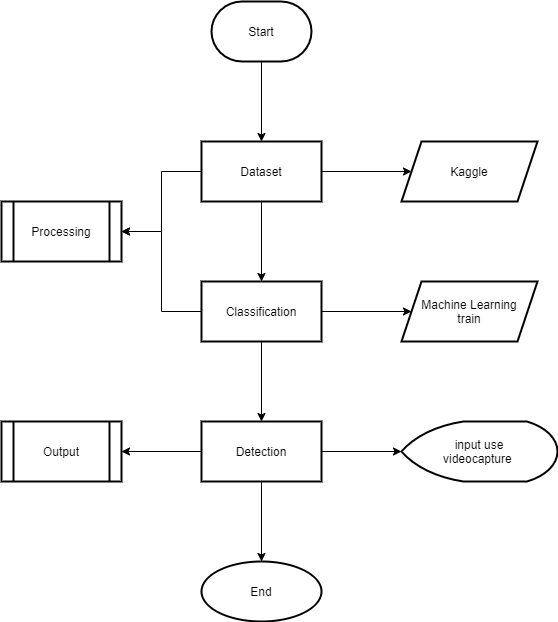

The diagram above was exported from draw.io. Its source (the exported page's mxGraphModel, read from the mxfile embedded in the PNG):
<mxGraphModel dx="1038" dy="547" grid="1" gridSize="10" guides="1" tooltips="1" connect="1" arrows="1" fold="1" page="1" pageScale="1" pageWidth="827" pageHeight="1169" math="0" shadow="0">
  <root>
    <mxCell id="WIyWlLk6GJQsqaUBKTNV-0" />
    <mxCell id="WIyWlLk6GJQsqaUBKTNV-1" parent="WIyWlLk6GJQsqaUBKTNV-0" />
    <mxCell id="_sz32bhqBSINujO_akL3-0" value="" style="edgeStyle=orthogonalEdgeStyle;rounded=0;orthogonalLoop=1;jettySize=auto;html=1;" edge="1" parent="WIyWlLk6GJQsqaUBKTNV-1" source="_sz32bhqBSINujO_akL3-1" target="_sz32bhqBSINujO_akL3-5">
      <mxGeometry relative="1" as="geometry" />
    </mxCell>
    <mxCell id="_sz32bhqBSINujO_akL3-1" value="Start" style="strokeWidth=2;html=1;shape=mxgraph.flowchart.terminator;whiteSpace=wrap;" vertex="1" parent="WIyWlLk6GJQsqaUBKTNV-1">
      <mxGeometry x="364" y="40" width="100" height="60" as="geometry" />
    </mxCell>
    <mxCell id="_sz32bhqBSINujO_akL3-2" value="" style="edgeStyle=orthogonalEdgeStyle;rounded=0;orthogonalLoop=1;jettySize=auto;html=1;" edge="1" parent="WIyWlLk6GJQsqaUBKTNV-1" source="_sz32bhqBSINujO_akL3-5" target="_sz32bhqBSINujO_akL3-9">
      <mxGeometry relative="1" as="geometry" />
    </mxCell>
    <mxCell id="_sz32bhqBSINujO_akL3-3" value="" style="edgeStyle=orthogonalEdgeStyle;rounded=0;orthogonalLoop=1;jettySize=auto;html=1;" edge="1" parent="WIyWlLk6GJQsqaUBKTNV-1" source="_sz32bhqBSINujO_akL3-5" target="_sz32bhqBSINujO_akL3-16">
      <mxGeometry relative="1" as="geometry" />
    </mxCell>
    <mxCell id="_sz32bhqBSINujO_akL3-4" style="edgeStyle=orthogonalEdgeStyle;rounded=0;orthogonalLoop=1;jettySize=auto;html=1;entryX=1;entryY=0.5;entryDx=0;entryDy=0;" edge="1" parent="WIyWlLk6GJQsqaUBKTNV-1" source="_sz32bhqBSINujO_akL3-5" target="_sz32bhqBSINujO_akL3-17">
      <mxGeometry relative="1" as="geometry" />
    </mxCell>
    <mxCell id="_sz32bhqBSINujO_akL3-5" value="Dataset" style="whiteSpace=wrap;html=1;strokeWidth=2;" vertex="1" parent="WIyWlLk6GJQsqaUBKTNV-1">
      <mxGeometry x="354" y="180" width="120" height="60" as="geometry" />
    </mxCell>
    <mxCell id="_sz32bhqBSINujO_akL3-6" value="" style="edgeStyle=orthogonalEdgeStyle;rounded=0;orthogonalLoop=1;jettySize=auto;html=1;" edge="1" parent="WIyWlLk6GJQsqaUBKTNV-1" source="_sz32bhqBSINujO_akL3-9" target="_sz32bhqBSINujO_akL3-13">
      <mxGeometry relative="1" as="geometry" />
    </mxCell>
    <mxCell id="_sz32bhqBSINujO_akL3-7" value="" style="edgeStyle=orthogonalEdgeStyle;rounded=0;orthogonalLoop=1;jettySize=auto;html=1;" edge="1" parent="WIyWlLk6GJQsqaUBKTNV-1" source="_sz32bhqBSINujO_akL3-9" target="_sz32bhqBSINujO_akL3-15">
      <mxGeometry relative="1" as="geometry" />
    </mxCell>
    <mxCell id="_sz32bhqBSINujO_akL3-8" style="edgeStyle=orthogonalEdgeStyle;rounded=0;orthogonalLoop=1;jettySize=auto;html=1;entryX=1;entryY=0.5;entryDx=0;entryDy=0;" edge="1" parent="WIyWlLk6GJQsqaUBKTNV-1" source="_sz32bhqBSINujO_akL3-9" target="_sz32bhqBSINujO_akL3-17">
      <mxGeometry relative="1" as="geometry" />
    </mxCell>
    <mxCell id="_sz32bhqBSINujO_akL3-9" value="Classification" style="whiteSpace=wrap;html=1;strokeWidth=2;" vertex="1" parent="WIyWlLk6GJQsqaUBKTNV-1">
      <mxGeometry x="354" y="320" width="120" height="60" as="geometry" />
    </mxCell>
    <mxCell id="_sz32bhqBSINujO_akL3-10" value="" style="edgeStyle=orthogonalEdgeStyle;rounded=0;orthogonalLoop=1;jettySize=auto;html=1;" edge="1" parent="WIyWlLk6GJQsqaUBKTNV-1" source="_sz32bhqBSINujO_akL3-13" target="_sz32bhqBSINujO_akL3-14">
      <mxGeometry relative="1" as="geometry" />
    </mxCell>
    <mxCell id="_sz32bhqBSINujO_akL3-11" value="" style="edgeStyle=orthogonalEdgeStyle;rounded=0;orthogonalLoop=1;jettySize=auto;html=1;" edge="1" parent="WIyWlLk6GJQsqaUBKTNV-1" source="_sz32bhqBSINujO_akL3-13" target="_sz32bhqBSINujO_akL3-18">
      <mxGeometry relative="1" as="geometry" />
    </mxCell>
    <mxCell id="_sz32bhqBSINujO_akL3-12" value="" style="edgeStyle=orthogonalEdgeStyle;rounded=0;orthogonalLoop=1;jettySize=auto;html=1;" edge="1" parent="WIyWlLk6GJQsqaUBKTNV-1" source="_sz32bhqBSINujO_akL3-13" target="_sz32bhqBSINujO_akL3-19">
      <mxGeometry relative="1" as="geometry" />
    </mxCell>
    <mxCell id="_sz32bhqBSINujO_akL3-13" value="Detection" style="whiteSpace=wrap;html=1;strokeWidth=2;" vertex="1" parent="WIyWlLk6GJQsqaUBKTNV-1">
      <mxGeometry x="354" y="460" width="120" height="60" as="geometry" />
    </mxCell>
    <mxCell id="_sz32bhqBSINujO_akL3-14" value="End" style="ellipse;whiteSpace=wrap;html=1;strokeWidth=2;" vertex="1" parent="WIyWlLk6GJQsqaUBKTNV-1">
      <mxGeometry x="354" y="600" width="120" height="60" as="geometry" />
    </mxCell>
    <mxCell id="_sz32bhqBSINujO_akL3-15" value="Machine Learning&lt;br&gt;train" style="shape=parallelogram;perimeter=parallelogramPerimeter;whiteSpace=wrap;html=1;fixedSize=1;strokeWidth=2;" vertex="1" parent="WIyWlLk6GJQsqaUBKTNV-1">
      <mxGeometry x="554" y="320" width="136" height="60" as="geometry" />
    </mxCell>
    <mxCell id="_sz32bhqBSINujO_akL3-16" value="Kaggle" style="shape=parallelogram;perimeter=parallelogramPerimeter;whiteSpace=wrap;html=1;fixedSize=1;strokeWidth=2;" vertex="1" parent="WIyWlLk6GJQsqaUBKTNV-1">
      <mxGeometry x="554" y="180" width="136" height="60" as="geometry" />
    </mxCell>
    <mxCell id="_sz32bhqBSINujO_akL3-17" value="Processing" style="shape=process;whiteSpace=wrap;html=1;backgroundOutline=1;strokeWidth=2;" vertex="1" parent="WIyWlLk6GJQsqaUBKTNV-1">
      <mxGeometry x="154" y="240" width="120" height="60" as="geometry" />
    </mxCell>
    <mxCell id="_sz32bhqBSINujO_akL3-18" value="Output" style="shape=process;whiteSpace=wrap;html=1;backgroundOutline=1;strokeWidth=2;" vertex="1" parent="WIyWlLk6GJQsqaUBKTNV-1">
      <mxGeometry x="154" y="460" width="120" height="60" as="geometry" />
    </mxCell>
    <mxCell id="_sz32bhqBSINujO_akL3-19" value="input use&lt;br&gt;videocapture&amp;nbsp;" style="strokeWidth=2;html=1;shape=mxgraph.flowchart.display;whiteSpace=wrap;" vertex="1" parent="WIyWlLk6GJQsqaUBKTNV-1">
      <mxGeometry x="554" y="460" width="156" height="60" as="geometry" />
    </mxCell>
  </root>
</mxGraphModel>